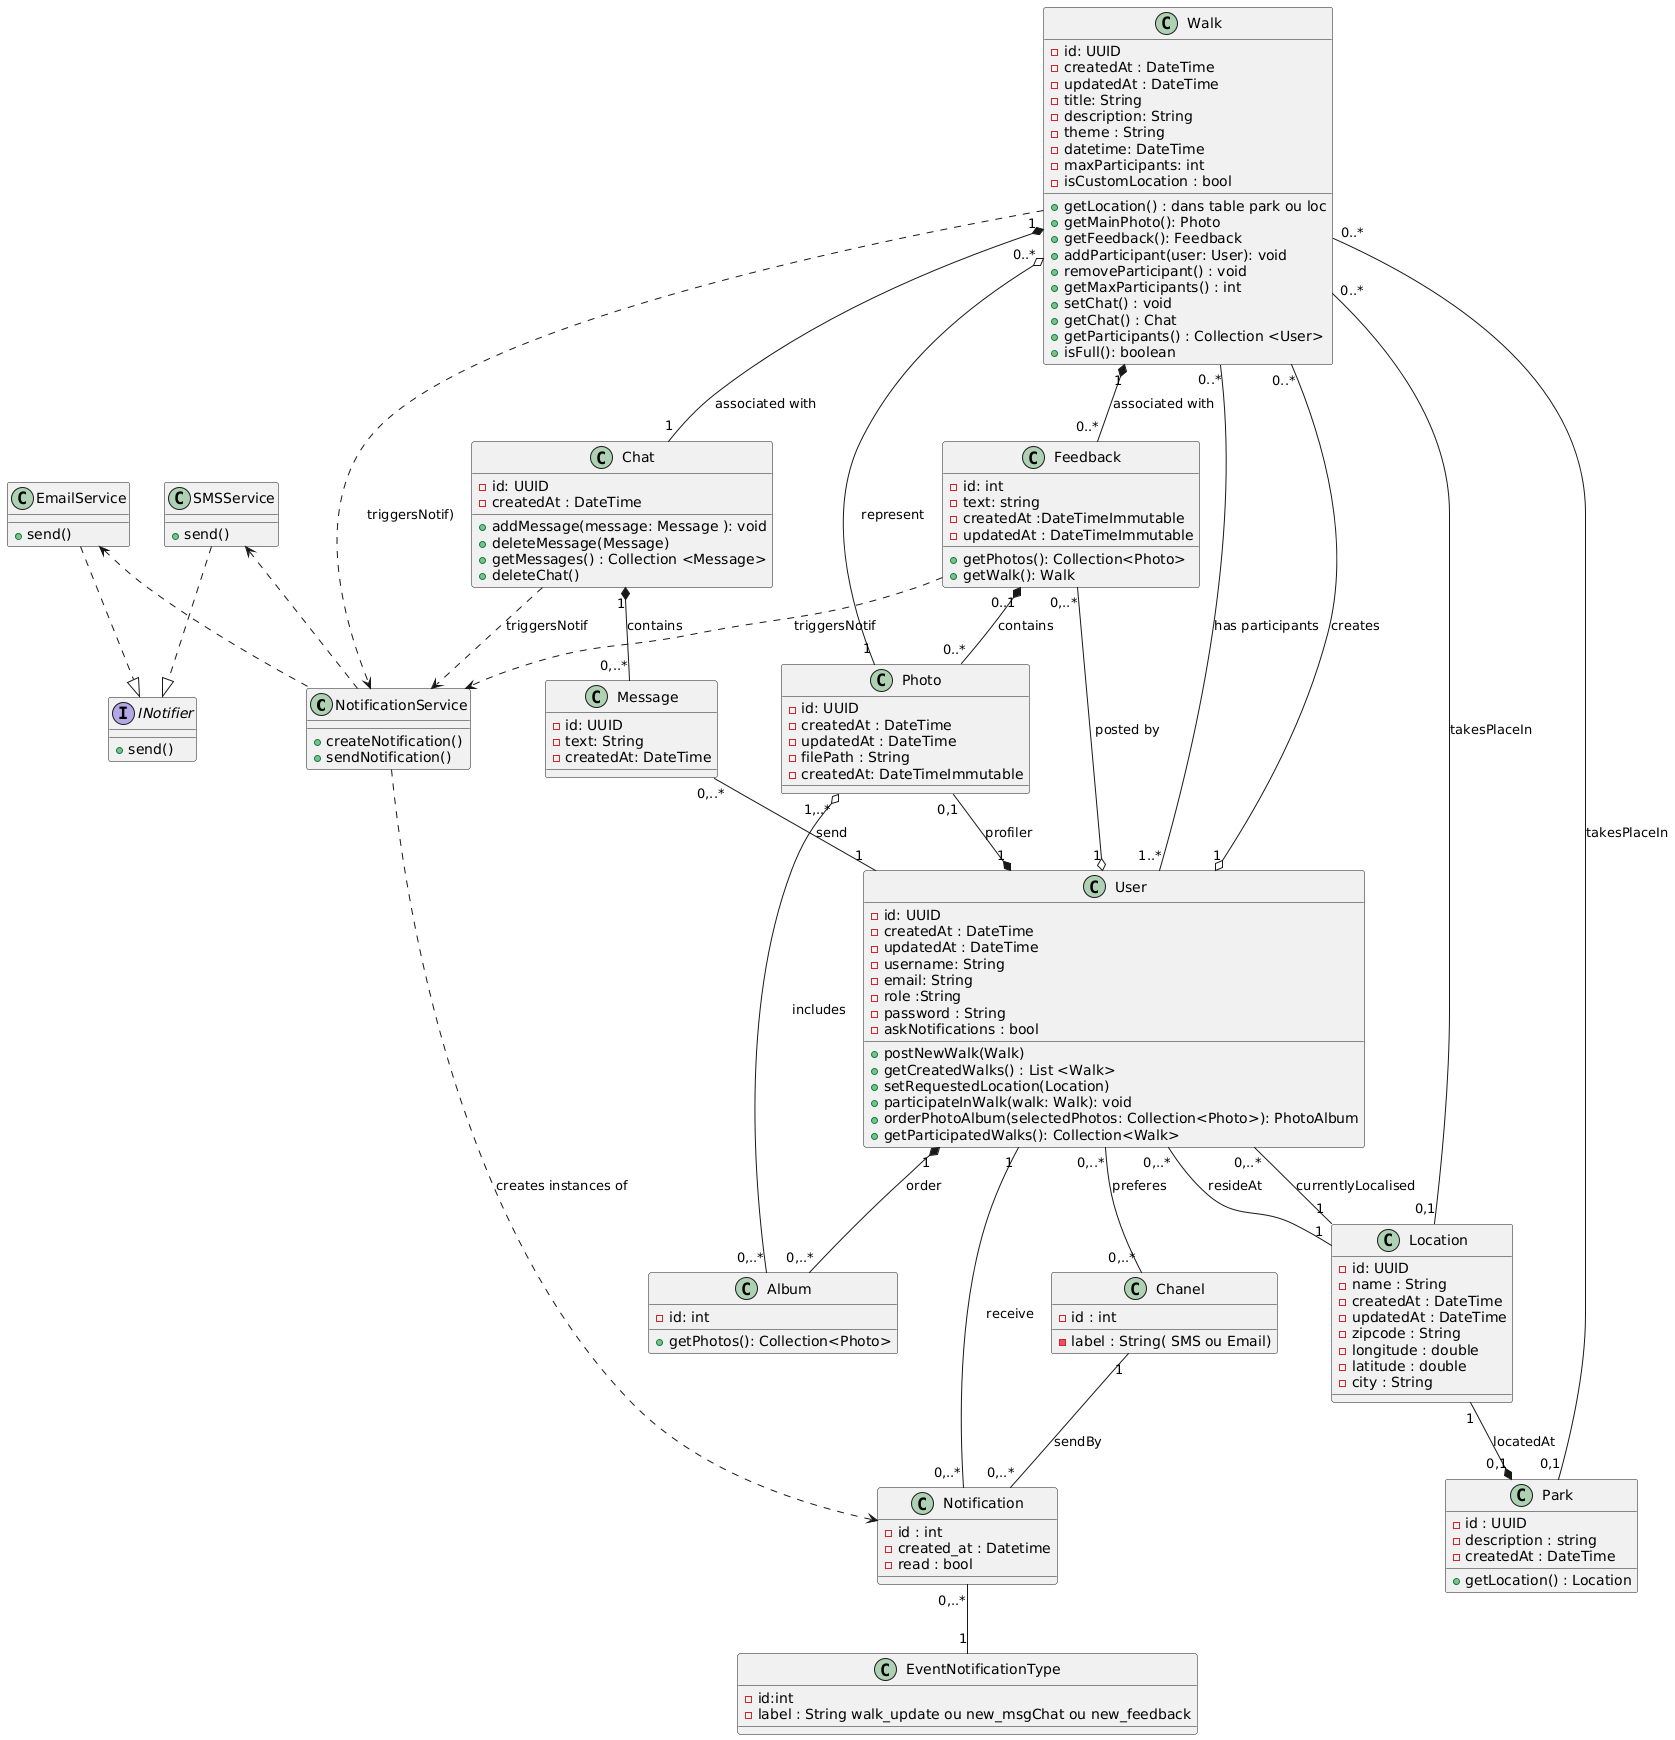

The diagram above was rendered by PlantUML. Its source (embedded in the PNG):
@startuml
class NotificationService {
    + createNotification()
    + sendNotification()
}

interface INotifier{
    + send()
}
class EmailService {
    +send()
}
class SMSService {
    +send()
}
class User {
    - id: UUID
    - createdAt : DateTime
    - updatedAt : DateTime
    - username: String
    - email: String
    - role :String
    - password : String
    - askNotifications : bool
    + postNewWalk(Walk)
    + getCreatedWalks() : List <Walk>
    + setRequestedLocation(Location)
    + participateInWalk(walk: Walk): void
    + orderPhotoAlbum(selectedPhotos: Collection<Photo>): PhotoAlbum
    + getParticipatedWalks(): Collection<Walk>
}

class Location {
    - id: UUID
    - name : String
    - createdAt : DateTime
    - updatedAt : DateTime
    - zipcode : String
    - longitude : double
    - latitude : double
    - city : String
   
}

class Park {
    - id : UUID
    - description : string
    - createdAt : DateTime
    + getLocation() : Location
}

class Walk { 
    - id: UUID
    - createdAt : DateTime
    - updatedAt : DateTime
    - title: String
    - description: String
    - theme : String
    - datetime: DateTime
    - maxParticipants: int
    - isCustomLocation : bool
    + getLocation() : dans table park ou loc
    + getMainPhoto(): Photo
    + getFeedback(): Feedback
    + addParticipant(user: User): void
    + removeParticipant() : void
    + getMaxParticipants() : int
    + setChat() : void
    + getChat() : Chat
    + getParticipants() : Collection <User>
    + isFull(): boolean
} 

class Photo {
    - id: UUID
    - createdAt : DateTime
    - updatedAt : DateTime
    - filePath : String
    - createdAt: DateTimeImmutable
}

class Feedback {
    - id: int
    - text: string
    - createdAt :DateTimeImmutable
    - updatedAt : DateTimeImmutable
    + getPhotos(): Collection<Photo>
    + getWalk(): Walk
}

class Chat {
    - id: UUID
    - createdAt : DateTime
    + addMessage(message: Message ): void
    + deleteMessage(Message) 
    + getMessages() : Collection <Message>
    + deleteChat()
}

class Message {
    - id: UUID
    - text: String
    - createdAt: DateTime
}

class Album {
    - id: int
    + getPhotos(): Collection<Photo>
}

class EventNotificationType {
   - id:int
   - label : String walk_update ou new_msgChat ou new_feedback
}

class Chanel {
    - id : int
    - label : String( SMS ou Email)
}

class Notification {
    - id : int
    - created_at : Datetime
    - read : bool
}

User "1" -- "0,..*" Notification : receive
User "0,..*" -- "0,..*" Chanel : preferes
User "0,..*" -- "1" Location : resideAt
User "0,..*" -- "1" Location : currentlyLocalised
User "1" *-- "0,..*"  Album : order

Chanel "1" -- "0,..*" Notification : sendBy

NotificationService ..> Notification : creates instances of
EmailService <.. NotificationService
SMSService <.. NotificationService

Walk ..> NotificationService : triggersNotif)
Feedback ..> NotificationService : triggersNotif
Chat ..> NotificationService : triggersNotif

EmailService ..|> INotifier
SMSService ..|> INotifier

Notification "0,..*" -- "1" EventNotificationType

Location "1" --* "0,1" Park : locatedAt

Walk "0..*" o-- "1" Photo : represent
Walk "1" *-- "1" Chat : associated with
Walk "0..*" -- "1..*" User : has participants
Walk "0..*"  --o "1" User : creates
Walk "0..*" -- "0,1" Park : takesPlaceIn
Walk "0..*" -- "0,1" Location : takesPlaceIn
Walk "1" *-- "0..*" Feedback : associated with

Feedback "0,..*" --o "1" User : posted by
Feedback "0..1" *-- "0..*" Photo : contains

Chat "1" *-- "0,..*" Message : contains

Message "0,..*" -- "1" User : send

Photo "1,..*" o-- "0,..*" Album :includes
Photo "0,1"--* "1" User :profiler
@enduml